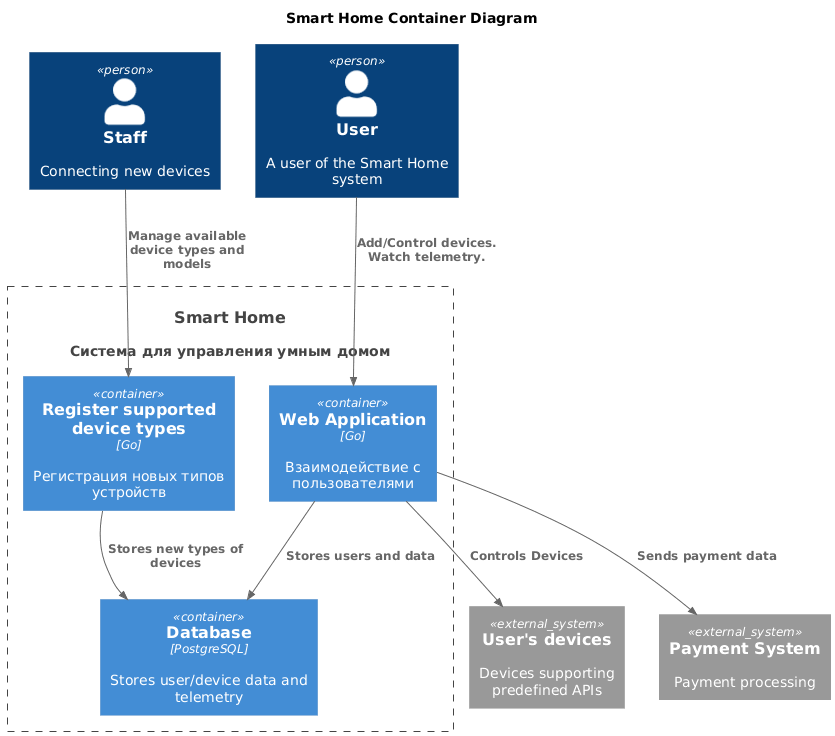

The diagram above was rendered by PlantUML. Its source (embedded in the PNG):
@startuml
title Smart Home Container Diagram

top to bottom direction

!includeurl https://raw.githubusercontent.com/RicardoNiepel/C4-PlantUML/master/C4_Component.puml

Person(user, "User", "A user of the Smart Home system")
Person(staff, "Staff", "Connecting new devices")

System(SmartHome, "Smart Home", "Система для управления умным домом")

System_Boundary(SmartHome, "Warm House") {
  Container(WebApp, "Web Application", "Go", "Взаимодействие с пользователями")
  Container(AdminApp, "Register supported device types", "Go", "Регистрация новых типов устройств")
  Container(Database, "Database", "PostgreSQL", "Stores user/device data and telemetry")
}

System_Ext(device, "User's devices", "Devices supporting predefined APIs")
System_Ext(payment,"Payment System", "Payment processing")

Rel(user, WebApp, "Add/Control devices. Watch telemetry.")

Rel(staff, AdminApp, "Manage available device types and models")

Rel(WebApp, device, "Controls Devices")
Rel(WebApp, Database, "Stores users and data")
Rel(AdminApp, Database, "Stores new types of devices")
Rel(WebApp, payment, "Sends payment data")
@enduml